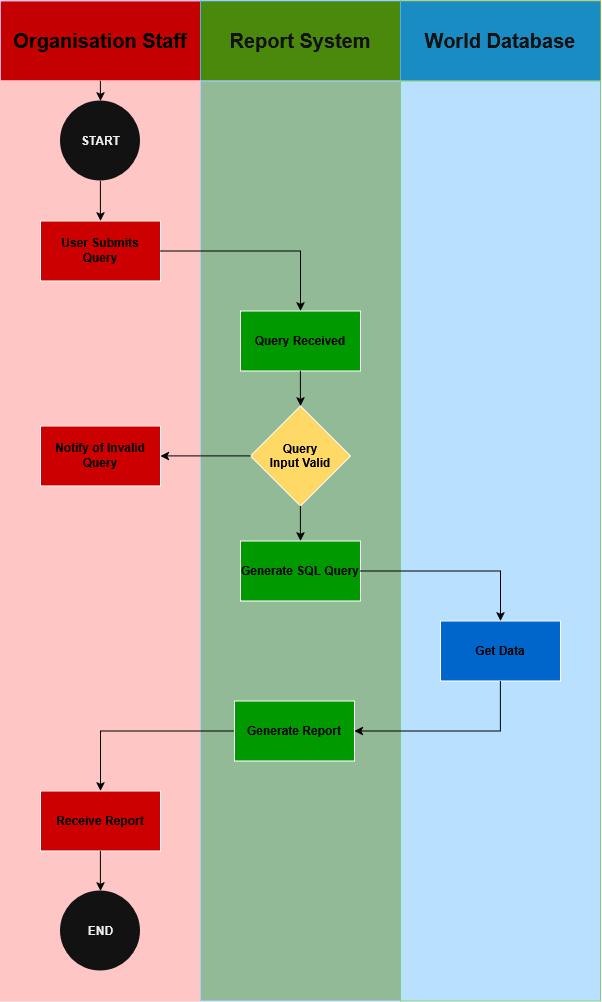

The diagram above was exported from draw.io. Its source (the exported page's mxGraphModel, read from the mxfile embedded in the PNG):
<mxGraphModel dx="860" dy="554" grid="1" gridSize="10" guides="1" tooltips="1" connect="1" arrows="1" fold="1" page="1" pageScale="1" pageWidth="827" pageHeight="1169" background="light-dark(#FFFFFF,#FFFFFF)" math="0" shadow="0">
  <root>
    <mxCell id="0" />
    <mxCell id="1" parent="0" />
    <mxCell id="pLNpFfqVDQUPSG1TuBSw-1" parent="1" style="rounded=0;whiteSpace=wrap;html=1;fillColor=light-dark(#D80073,#C40000);fontColor=#ffffff;strokeColor=#A50040;" value="&lt;b style=&quot;color: light-dark(rgb(0, 0, 0), rgb(0, 0, 0));&quot;&gt;&lt;font style=&quot;font-size: 20px;&quot;&gt;Organisation Staff&lt;/font&gt;&lt;/b&gt;" vertex="1">
      <mxGeometry height="80" width="200" x="120" y="80" as="geometry" />
    </mxCell>
    <mxCell id="pLNpFfqVDQUPSG1TuBSw-2" parent="1" style="rounded=0;whiteSpace=wrap;html=1;fillColor=#1BA1E2;fontColor=#ffffff;strokeColor=#2D7600;" value="&lt;font style=&quot;font-size: 20px;&quot;&gt;&lt;b&gt;World Database&lt;/b&gt;&lt;/font&gt;" vertex="1">
      <mxGeometry height="80" width="200" x="520" y="80" as="geometry" />
    </mxCell>
    <mxCell id="pLNpFfqVDQUPSG1TuBSw-3" parent="1" style="rounded=0;whiteSpace=wrap;html=1;fillColor=#60A917;fontColor=#ffffff;strokeColor=#006EAF;" value="&lt;font style=&quot;font-size: 20px;&quot;&gt;&lt;b&gt;Report System&lt;/b&gt;&lt;/font&gt;" vertex="1">
      <mxGeometry height="80" width="200" x="320" y="80" as="geometry" />
    </mxCell>
    <mxCell id="pLNpFfqVDQUPSG1TuBSw-4" parent="1" style="rounded=0;whiteSpace=wrap;html=1;fillColor=light-dark(#A20025,#FFC6C6);fontColor=#ffffff;strokeColor=#6F0000;" value="" vertex="1">
      <mxGeometry height="920" width="200" x="120" y="160" as="geometry" />
    </mxCell>
    <mxCell id="pLNpFfqVDQUPSG1TuBSw-5" parent="1" style="rounded=0;whiteSpace=wrap;html=1;fillColor=light-dark(#008A00,#92BA97);fontColor=#ffffff;strokeColor=#001DBC;" value="" vertex="1">
      <mxGeometry height="920" width="200" x="320" y="160" as="geometry" />
    </mxCell>
    <mxCell id="pLNpFfqVDQUPSG1TuBSw-6" parent="1" style="rounded=0;whiteSpace=wrap;html=1;fillColor=light-dark(#0050EF,#B9E1FF);fontColor=#ffffff;strokeColor=#005700;" value="" vertex="1">
      <mxGeometry height="920" width="200" x="520" y="160" as="geometry" />
    </mxCell>
    <mxCell id="pLNpFfqVDQUPSG1TuBSw-8" parent="1" style="ellipse;whiteSpace=wrap;html=1;shapeInside=1;aspect=fixed;fillColor=#FFFFFF;strokeColor=none;fillStyle=solid;" value="&lt;b&gt;&lt;span style=&quot;color: rgb(0, 0, 0);&quot;&gt;START&lt;/span&gt;&lt;span&gt;&lt;br&gt;&lt;/span&gt;&lt;/b&gt;&lt;div&gt;&lt;b&gt;&lt;span&gt;&lt;br&gt;&lt;/span&gt;&lt;/b&gt;&lt;/div&gt;" vertex="1">
      <mxGeometry height="80" width="80" x="180" y="180" as="geometry" />
    </mxCell>
    <mxCell id="pLNpFfqVDQUPSG1TuBSw-9" parent="1" style="rounded=0;whiteSpace=wrap;html=1;fillColor=light-dark(#990000,#CC0000);" value="&lt;div&gt;&lt;b style=&quot;color: light-dark(rgb(0, 0, 0), rgb(0, 0, 0));&quot;&gt;User Submits&lt;/b&gt;&lt;/div&gt;&lt;div&gt;&lt;b style=&quot;color: light-dark(rgb(0, 0, 0), rgb(0, 0, 0));&quot;&gt;Query&lt;/b&gt;&lt;/div&gt;" vertex="1">
      <mxGeometry height="60" width="120" x="160" y="300" as="geometry" />
    </mxCell>
    <mxCell id="pLNpFfqVDQUPSG1TuBSw-10" parent="1" style="rounded=0;whiteSpace=wrap;html=1;fillColor=light-dark(#990000,#009900);" value="&lt;div&gt;&lt;b style=&quot;color: light-dark(rgb(0, 0, 0), rgb(0, 0, 0));&quot;&gt;Query Received&lt;/b&gt;&lt;/div&gt;" vertex="1">
      <mxGeometry height="60" width="120" x="360" y="390" as="geometry" />
    </mxCell>
    <mxCell id="pLNpFfqVDQUPSG1TuBSw-11" parent="1" style="rhombus;whiteSpace=wrap;html=1;shapeInside=1;fillColor=light-dark(#FFFFFF,#FFD966);" value="&lt;span style=&quot;color: light-dark(rgb(0, 0, 0), rgb(0, 0, 0));&quot;&gt;&lt;b&gt;Query Input Valid&lt;/b&gt;&lt;/span&gt;" vertex="1">
      <mxGeometry height="100" width="100" x="370" y="485" as="geometry" />
    </mxCell>
    <mxCell id="pLNpFfqVDQUPSG1TuBSw-12" parent="1" style="rounded=0;whiteSpace=wrap;html=1;fillColor=light-dark(#990000,#CC0000);" value="&lt;b style=&quot;color: light-dark(rgb(0, 0, 0), rgb(0, 0, 0));&quot;&gt;Notify of Invalid Query&lt;/b&gt;" vertex="1">
      <mxGeometry height="60" width="120" x="160" y="505" as="geometry" />
    </mxCell>
    <mxCell id="pLNpFfqVDQUPSG1TuBSw-13" parent="1" style="rounded=0;whiteSpace=wrap;html=1;fillColor=light-dark(#990000,#009900);" value="&lt;b style=&quot;color: light-dark(rgb(0, 0, 0), rgb(0, 0, 0));&quot;&gt;Generate SQL Query&lt;/b&gt;" vertex="1">
      <mxGeometry height="60" width="120" x="360" y="620" as="geometry" />
    </mxCell>
    <mxCell id="pLNpFfqVDQUPSG1TuBSw-14" parent="1" style="rounded=0;whiteSpace=wrap;html=1;fillColor=light-dark(#990000,#0066CC);" value="&lt;b style=&quot;color: light-dark(rgb(0, 0, 0), rgb(0, 0, 0));&quot;&gt;Get Data&lt;/b&gt;" vertex="1">
      <mxGeometry height="60" width="120" x="560" y="700" as="geometry" />
    </mxCell>
    <mxCell id="pLNpFfqVDQUPSG1TuBSw-15" parent="1" style="rounded=0;whiteSpace=wrap;html=1;fillColor=light-dark(#990000,#009900);" value="&lt;b style=&quot;color: light-dark(rgb(0, 0, 0), rgb(0, 0, 0));&quot;&gt;Generate Report&lt;/b&gt;" vertex="1">
      <mxGeometry height="60" width="120" x="354" y="780" as="geometry" />
    </mxCell>
    <mxCell id="pLNpFfqVDQUPSG1TuBSw-16" parent="1" style="rounded=0;whiteSpace=wrap;html=1;fillColor=light-dark(#990000,#CC0000);" value="&lt;b style=&quot;color: light-dark(rgb(0, 0, 0), rgb(0, 0, 0));&quot;&gt;Receive Report&lt;/b&gt;" vertex="1">
      <mxGeometry height="60" width="120" x="160" y="870" as="geometry" />
    </mxCell>
    <mxCell id="pLNpFfqVDQUPSG1TuBSw-17" parent="1" style="ellipse;whiteSpace=wrap;html=1;shapeInside=1;aspect=fixed;fillColor=#FFFFFF;strokeColor=none;fillStyle=solid;" value="&lt;b&gt;&lt;span style=&quot;color: rgb(0, 0, 0);&quot;&gt;END&lt;/span&gt;&lt;/b&gt;" vertex="1">
      <mxGeometry height="80" width="80" x="180" y="970" as="geometry" />
    </mxCell>
    <mxCell id="pLNpFfqVDQUPSG1TuBSw-19" edge="1" parent="1" source="pLNpFfqVDQUPSG1TuBSw-1" style="endArrow=classic;html=1;rounded=0;exitX=0.5;exitY=1;exitDx=0;exitDy=0;entryX=0.5;entryY=0;entryDx=0;entryDy=0;strokeColor=light-dark(#000000,#000000);" target="pLNpFfqVDQUPSG1TuBSw-8" value="">
      <mxGeometry height="50" relative="1" width="50" as="geometry">
        <mxPoint x="400" y="390" as="sourcePoint" />
        <mxPoint x="450" y="340" as="targetPoint" />
      </mxGeometry>
    </mxCell>
    <mxCell id="pLNpFfqVDQUPSG1TuBSw-20" edge="1" parent="1" source="pLNpFfqVDQUPSG1TuBSw-8" style="endArrow=classic;html=1;rounded=0;exitX=0.5;exitY=1;exitDx=0;exitDy=0;entryX=0.5;entryY=0;entryDx=0;entryDy=0;strokeColor=light-dark(#000000,#000000);" target="pLNpFfqVDQUPSG1TuBSw-9" value="">
      <mxGeometry height="50" relative="1" width="50" as="geometry">
        <mxPoint x="350" y="210" as="sourcePoint" />
        <mxPoint x="350" y="230" as="targetPoint" />
      </mxGeometry>
    </mxCell>
    <mxCell id="pLNpFfqVDQUPSG1TuBSw-21" edge="1" parent="1" source="pLNpFfqVDQUPSG1TuBSw-9" style="endArrow=classic;html=1;rounded=0;exitX=1;exitY=0.5;exitDx=0;exitDy=0;entryX=0.5;entryY=0;entryDx=0;entryDy=0;strokeColor=light-dark(#000000,#000000);" target="pLNpFfqVDQUPSG1TuBSw-10" value="">
      <mxGeometry height="50" relative="1" width="50" as="geometry">
        <Array as="points">
          <mxPoint x="420" y="330" />
        </Array>
        <mxPoint x="390" y="280" as="sourcePoint" />
        <mxPoint x="390" y="320" as="targetPoint" />
      </mxGeometry>
    </mxCell>
    <mxCell id="pLNpFfqVDQUPSG1TuBSw-22" edge="1" parent="1" source="pLNpFfqVDQUPSG1TuBSw-10" style="endArrow=classic;html=1;rounded=0;exitX=0.5;exitY=1;exitDx=0;exitDy=0;entryX=0.5;entryY=0;entryDx=0;entryDy=0;strokeColor=light-dark(#000000,#000000);" target="pLNpFfqVDQUPSG1TuBSw-11" value="">
      <mxGeometry height="50" relative="1" width="50" as="geometry">
        <mxPoint x="550" y="360" as="sourcePoint" />
        <mxPoint x="550" y="400" as="targetPoint" />
      </mxGeometry>
    </mxCell>
    <mxCell id="pLNpFfqVDQUPSG1TuBSw-24" edge="1" parent="1" source="pLNpFfqVDQUPSG1TuBSw-11" style="endArrow=classic;html=1;rounded=0;exitX=0;exitY=0.5;exitDx=0;exitDy=0;entryX=1;entryY=0.5;entryDx=0;entryDy=0;strokeColor=light-dark(#000000,#000000);" target="pLNpFfqVDQUPSG1TuBSw-12" value="">
      <mxGeometry height="50" relative="1" width="50" as="geometry">
        <mxPoint x="70" y="640" as="sourcePoint" />
        <mxPoint x="70" y="680" as="targetPoint" />
      </mxGeometry>
    </mxCell>
    <mxCell id="pLNpFfqVDQUPSG1TuBSw-25" edge="1" parent="1" source="pLNpFfqVDQUPSG1TuBSw-11" style="endArrow=classic;html=1;rounded=0;exitX=0.5;exitY=1;exitDx=0;exitDy=0;entryX=0.5;entryY=0;entryDx=0;entryDy=0;strokeColor=light-dark(#000000,#000000);" target="pLNpFfqVDQUPSG1TuBSw-13" value="">
      <mxGeometry height="50" relative="1" width="50" as="geometry">
        <mxPoint x="70" y="670" as="sourcePoint" />
        <mxPoint x="70" y="710" as="targetPoint" />
      </mxGeometry>
    </mxCell>
    <mxCell id="pLNpFfqVDQUPSG1TuBSw-26" edge="1" parent="1" source="pLNpFfqVDQUPSG1TuBSw-13" style="endArrow=classic;html=1;rounded=0;exitX=1;exitY=0.5;exitDx=0;exitDy=0;strokeColor=light-dark(#000000,#000000);entryX=0.5;entryY=0;entryDx=0;entryDy=0;" target="pLNpFfqVDQUPSG1TuBSw-14" value="">
      <mxGeometry height="50" relative="1" width="50" as="geometry">
        <Array as="points">
          <mxPoint x="620" y="650" />
        </Array>
        <mxPoint x="680" y="590" as="sourcePoint" />
        <mxPoint x="680" y="630" as="targetPoint" />
      </mxGeometry>
    </mxCell>
    <mxCell id="pLNpFfqVDQUPSG1TuBSw-27" edge="1" parent="1" source="pLNpFfqVDQUPSG1TuBSw-14" style="endArrow=classic;html=1;rounded=0;exitX=0.5;exitY=1;exitDx=0;exitDy=0;entryX=1;entryY=0.5;entryDx=0;entryDy=0;strokeColor=light-dark(#000000,#000000);" target="pLNpFfqVDQUPSG1TuBSw-15" value="">
      <mxGeometry height="50" relative="1" width="50" as="geometry">
        <Array as="points">
          <mxPoint x="620" y="810" />
        </Array>
        <mxPoint x="710" y="630" as="sourcePoint" />
        <mxPoint x="710" y="670" as="targetPoint" />
      </mxGeometry>
    </mxCell>
    <mxCell id="pLNpFfqVDQUPSG1TuBSw-29" edge="1" parent="1" source="pLNpFfqVDQUPSG1TuBSw-15" style="endArrow=classic;html=1;rounded=0;exitX=0;exitY=0.5;exitDx=0;exitDy=0;entryX=0.5;entryY=0;entryDx=0;entryDy=0;strokeColor=light-dark(#000000,#000000);" target="pLNpFfqVDQUPSG1TuBSw-16" value="">
      <mxGeometry height="50" relative="1" width="50" as="geometry">
        <Array as="points">
          <mxPoint x="220" y="810" />
        </Array>
        <mxPoint x="480" y="850" as="sourcePoint" />
        <mxPoint x="480" y="890" as="targetPoint" />
      </mxGeometry>
    </mxCell>
    <mxCell id="pLNpFfqVDQUPSG1TuBSw-30" edge="1" parent="1" source="pLNpFfqVDQUPSG1TuBSw-16" style="endArrow=classic;html=1;rounded=0;exitX=0.5;exitY=1;exitDx=0;exitDy=0;strokeColor=light-dark(#000000,#000000);entryX=0.5;entryY=0;entryDx=0;entryDy=0;" target="pLNpFfqVDQUPSG1TuBSw-17" value="">
      <mxGeometry height="50" relative="1" width="50" as="geometry">
        <mxPoint x="360" y="890" as="sourcePoint" />
        <mxPoint x="360" y="930" as="targetPoint" />
      </mxGeometry>
    </mxCell>
  </root>
</mxGraphModel>